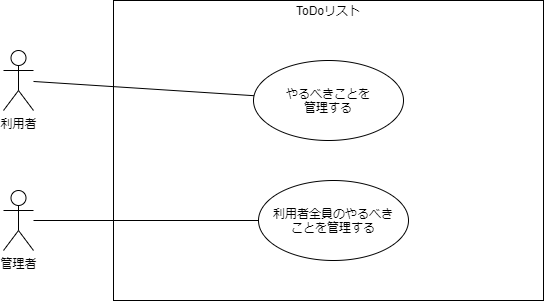

The diagram above was exported from draw.io. Its source (the exported page's mxGraphModel, read from the mxfile embedded in the PNG):
<mxGraphModel dx="898" dy="534" grid="1" gridSize="10" guides="1" tooltips="1" connect="1" arrows="1" fold="1" page="1" pageScale="1" pageWidth="827" pageHeight="1169" math="0" shadow="0">
  <root>
    <mxCell id="0" />
    <mxCell id="1" parent="0" />
    <mxCell id="U4tWUNBpXitCLLU_qvgg-17" value="" style="rounded=0;whiteSpace=wrap;html=1;" vertex="1" parent="1">
      <mxGeometry x="210" y="40" width="430" height="300" as="geometry" />
    </mxCell>
    <mxCell id="U4tWUNBpXitCLLU_qvgg-1" value="利用者" style="shape=umlActor;verticalLabelPosition=bottom;verticalAlign=top;html=1;outlineConnect=0;" vertex="1" parent="1">
      <mxGeometry x="100" y="90" width="30" height="60" as="geometry" />
    </mxCell>
    <mxCell id="U4tWUNBpXitCLLU_qvgg-6" value="管理者" style="shape=umlActor;verticalLabelPosition=bottom;verticalAlign=top;html=1;outlineConnect=0;" vertex="1" parent="1">
      <mxGeometry x="100" y="230" width="30" height="60" as="geometry" />
    </mxCell>
    <mxCell id="U4tWUNBpXitCLLU_qvgg-8" value="" style="group" vertex="1" connectable="0" parent="1">
      <mxGeometry x="380" y="100" width="120" height="80" as="geometry" />
    </mxCell>
    <mxCell id="U4tWUNBpXitCLLU_qvgg-4" value="" style="ellipse;whiteSpace=wrap;html=1;" vertex="1" parent="U4tWUNBpXitCLLU_qvgg-8">
      <mxGeometry x="-30" width="150" height="80" as="geometry" />
    </mxCell>
    <mxCell id="U4tWUNBpXitCLLU_qvgg-5" value="やるべきことを管理する" style="text;html=1;strokeColor=none;fillColor=none;align=center;verticalAlign=middle;whiteSpace=wrap;rounded=0;" vertex="1" parent="U4tWUNBpXitCLLU_qvgg-8">
      <mxGeometry y="30" width="90" height="20" as="geometry" />
    </mxCell>
    <mxCell id="U4tWUNBpXitCLLU_qvgg-10" value="" style="ellipse;whiteSpace=wrap;html=1;" vertex="1" parent="1">
      <mxGeometry x="355" y="220" width="150" height="80" as="geometry" />
    </mxCell>
    <mxCell id="U4tWUNBpXitCLLU_qvgg-9" value="利用者全員のやるべきことを管理する" style="text;html=1;strokeColor=none;fillColor=none;align=center;verticalAlign=middle;whiteSpace=wrap;rounded=0;" vertex="1" parent="1">
      <mxGeometry x="365" y="240" width="130" height="40" as="geometry" />
    </mxCell>
    <mxCell id="U4tWUNBpXitCLLU_qvgg-13" value="" style="endArrow=none;html=1;" edge="1" parent="1" source="U4tWUNBpXitCLLU_qvgg-1" target="U4tWUNBpXitCLLU_qvgg-4">
      <mxGeometry width="50" height="50" relative="1" as="geometry">
        <mxPoint x="150" y="150" as="sourcePoint" />
        <mxPoint x="200" y="100" as="targetPoint" />
      </mxGeometry>
    </mxCell>
    <mxCell id="U4tWUNBpXitCLLU_qvgg-16" value="" style="endArrow=none;html=1;exitX=0;exitY=0.5;exitDx=0;exitDy=0;" edge="1" parent="1" source="U4tWUNBpXitCLLU_qvgg-10" target="U4tWUNBpXitCLLU_qvgg-6">
      <mxGeometry width="50" height="50" relative="1" as="geometry">
        <mxPoint x="410" y="250" as="sourcePoint" />
        <mxPoint x="460" y="200" as="targetPoint" />
      </mxGeometry>
    </mxCell>
    <mxCell id="U4tWUNBpXitCLLU_qvgg-18" value="ToDoリスト" style="text;html=1;strokeColor=none;fillColor=none;align=center;verticalAlign=middle;whiteSpace=wrap;rounded=0;" vertex="1" parent="1">
      <mxGeometry x="380" y="40" width="90" height="20" as="geometry" />
    </mxCell>
  </root>
</mxGraphModel>